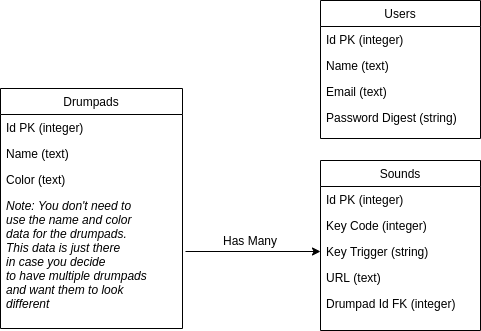

The diagram above was exported from draw.io. Its source (the exported page's mxGraphModel, read from the mxfile embedded in the PNG):
<mxGraphModel dx="935" dy="588" grid="1" gridSize="10" guides="1" tooltips="1" connect="1" arrows="1" fold="1" page="1" pageScale="1" pageWidth="827" pageHeight="1169" math="0" shadow="0">
  <root>
    <mxCell id="WIyWlLk6GJQsqaUBKTNV-0" />
    <mxCell id="WIyWlLk6GJQsqaUBKTNV-1" parent="WIyWlLk6GJQsqaUBKTNV-0" />
    <mxCell id="zkfFHV4jXpPFQw0GAbJ--0" value="Users" style="swimlane;fontStyle=0;align=center;verticalAlign=top;childLayout=stackLayout;horizontal=1;startSize=26;horizontalStack=0;resizeParent=1;resizeLast=0;collapsible=1;marginBottom=0;rounded=0;shadow=0;strokeWidth=1;" parent="WIyWlLk6GJQsqaUBKTNV-1" vertex="1">
      <mxGeometry x="520" y="100" width="160" height="138" as="geometry">
        <mxRectangle x="230" y="140" width="160" height="26" as="alternateBounds" />
      </mxGeometry>
    </mxCell>
    <mxCell id="zkfFHV4jXpPFQw0GAbJ--1" value="Id PK (integer)" style="text;align=left;verticalAlign=top;spacingLeft=4;spacingRight=4;overflow=hidden;rotatable=0;points=[[0,0.5],[1,0.5]];portConstraint=eastwest;" parent="zkfFHV4jXpPFQw0GAbJ--0" vertex="1">
      <mxGeometry y="26" width="160" height="26" as="geometry" />
    </mxCell>
    <mxCell id="zNa_hb-_FSocB5dLaBra-0" value="Name (text)" style="text;align=left;verticalAlign=top;spacingLeft=4;spacingRight=4;overflow=hidden;rotatable=0;points=[[0,0.5],[1,0.5]];portConstraint=eastwest;" vertex="1" parent="zkfFHV4jXpPFQw0GAbJ--0">
      <mxGeometry y="52" width="160" height="26" as="geometry" />
    </mxCell>
    <mxCell id="zkfFHV4jXpPFQw0GAbJ--2" value="Email (text)" style="text;align=left;verticalAlign=top;spacingLeft=4;spacingRight=4;overflow=hidden;rotatable=0;points=[[0,0.5],[1,0.5]];portConstraint=eastwest;rounded=0;shadow=0;html=0;" parent="zkfFHV4jXpPFQw0GAbJ--0" vertex="1">
      <mxGeometry y="78" width="160" height="26" as="geometry" />
    </mxCell>
    <mxCell id="zkfFHV4jXpPFQw0GAbJ--3" value="Password Digest (string)" style="text;align=left;verticalAlign=top;spacingLeft=4;spacingRight=4;overflow=hidden;rotatable=0;points=[[0,0.5],[1,0.5]];portConstraint=eastwest;rounded=0;shadow=0;html=0;" parent="zkfFHV4jXpPFQw0GAbJ--0" vertex="1">
      <mxGeometry y="104" width="160" height="26" as="geometry" />
    </mxCell>
    <mxCell id="zkfFHV4jXpPFQw0GAbJ--6" value="Sounds" style="swimlane;fontStyle=0;align=center;verticalAlign=top;childLayout=stackLayout;horizontal=1;startSize=26;horizontalStack=0;resizeParent=1;resizeLast=0;collapsible=1;marginBottom=0;rounded=0;shadow=0;strokeWidth=1;" parent="WIyWlLk6GJQsqaUBKTNV-1" vertex="1">
      <mxGeometry x="520" y="260" width="160" height="170" as="geometry">
        <mxRectangle x="130" y="380" width="160" height="26" as="alternateBounds" />
      </mxGeometry>
    </mxCell>
    <mxCell id="zkfFHV4jXpPFQw0GAbJ--7" value="Id PK (integer)" style="text;align=left;verticalAlign=top;spacingLeft=4;spacingRight=4;overflow=hidden;rotatable=0;points=[[0,0.5],[1,0.5]];portConstraint=eastwest;" parent="zkfFHV4jXpPFQw0GAbJ--6" vertex="1">
      <mxGeometry y="26" width="160" height="26" as="geometry" />
    </mxCell>
    <mxCell id="zkfFHV4jXpPFQw0GAbJ--8" value="Key Code (integer)" style="text;align=left;verticalAlign=top;spacingLeft=4;spacingRight=4;overflow=hidden;rotatable=0;points=[[0,0.5],[1,0.5]];portConstraint=eastwest;rounded=0;shadow=0;html=0;" parent="zkfFHV4jXpPFQw0GAbJ--6" vertex="1">
      <mxGeometry y="52" width="160" height="26" as="geometry" />
    </mxCell>
    <mxCell id="zkfFHV4jXpPFQw0GAbJ--10" value="Key Trigger (string)" style="text;align=left;verticalAlign=top;spacingLeft=4;spacingRight=4;overflow=hidden;rotatable=0;points=[[0,0.5],[1,0.5]];portConstraint=eastwest;fontStyle=0" parent="zkfFHV4jXpPFQw0GAbJ--6" vertex="1">
      <mxGeometry y="78" width="160" height="26" as="geometry" />
    </mxCell>
    <mxCell id="zkfFHV4jXpPFQw0GAbJ--11" value="URL (text)" style="text;align=left;verticalAlign=top;spacingLeft=4;spacingRight=4;overflow=hidden;rotatable=0;points=[[0,0.5],[1,0.5]];portConstraint=eastwest;" parent="zkfFHV4jXpPFQw0GAbJ--6" vertex="1">
      <mxGeometry y="104" width="160" height="26" as="geometry" />
    </mxCell>
    <mxCell id="zNa_hb-_FSocB5dLaBra-5" value="Drumpad Id FK (integer)" style="text;align=left;verticalAlign=top;spacingLeft=4;spacingRight=4;overflow=hidden;rotatable=0;points=[[0,0.5],[1,0.5]];portConstraint=eastwest;" vertex="1" parent="zkfFHV4jXpPFQw0GAbJ--6">
      <mxGeometry y="130" width="160" height="26" as="geometry" />
    </mxCell>
    <mxCell id="zkfFHV4jXpPFQw0GAbJ--17" value="Drumpads" style="swimlane;fontStyle=0;align=center;verticalAlign=top;childLayout=stackLayout;horizontal=1;startSize=26;horizontalStack=0;resizeParent=1;resizeLast=0;collapsible=1;marginBottom=0;rounded=0;shadow=0;strokeWidth=1;" parent="WIyWlLk6GJQsqaUBKTNV-1" vertex="1">
      <mxGeometry x="200" y="188" width="182" height="240" as="geometry">
        <mxRectangle x="550" y="140" width="160" height="26" as="alternateBounds" />
      </mxGeometry>
    </mxCell>
    <mxCell id="zkfFHV4jXpPFQw0GAbJ--18" value="Id PK (integer)" style="text;align=left;verticalAlign=top;spacingLeft=4;spacingRight=4;overflow=hidden;rotatable=0;points=[[0,0.5],[1,0.5]];portConstraint=eastwest;" parent="zkfFHV4jXpPFQw0GAbJ--17" vertex="1">
      <mxGeometry y="26" width="182" height="26" as="geometry" />
    </mxCell>
    <mxCell id="zkfFHV4jXpPFQw0GAbJ--19" value="Name (text)" style="text;align=left;verticalAlign=top;spacingLeft=4;spacingRight=4;overflow=hidden;rotatable=0;points=[[0,0.5],[1,0.5]];portConstraint=eastwest;rounded=0;shadow=0;html=0;" parent="zkfFHV4jXpPFQw0GAbJ--17" vertex="1">
      <mxGeometry y="52" width="182" height="26" as="geometry" />
    </mxCell>
    <mxCell id="zkfFHV4jXpPFQw0GAbJ--20" value="Color (text)" style="text;align=left;verticalAlign=top;spacingLeft=4;spacingRight=4;overflow=hidden;rotatable=0;points=[[0,0.5],[1,0.5]];portConstraint=eastwest;rounded=0;shadow=0;html=0;" parent="zkfFHV4jXpPFQw0GAbJ--17" vertex="1">
      <mxGeometry y="78" width="182" height="26" as="geometry" />
    </mxCell>
    <mxCell id="zkfFHV4jXpPFQw0GAbJ--24" value="Note: You don't need to &#10;use the name and color &#10;data for the drumpads. &#10;This data is just there &#10;in case you decide &#10;to have multiple drumpads&#10;and want them to look &#10;different " style="text;align=left;verticalAlign=top;spacingLeft=4;spacingRight=4;overflow=hidden;rotatable=0;points=[[0,0.5],[1,0.5]];portConstraint=eastwest;fontStyle=2" parent="zkfFHV4jXpPFQw0GAbJ--17" vertex="1">
      <mxGeometry y="104" width="182" height="116" as="geometry" />
    </mxCell>
    <mxCell id="zNa_hb-_FSocB5dLaBra-1" value="Has Many" style="text;html=1;strokeColor=none;fillColor=none;align=center;verticalAlign=middle;whiteSpace=wrap;rounded=0;" vertex="1" parent="WIyWlLk6GJQsqaUBKTNV-1">
      <mxGeometry x="420" y="330" width="60" height="20" as="geometry" />
    </mxCell>
    <mxCell id="zNa_hb-_FSocB5dLaBra-4" value="" style="endArrow=classic;html=1;entryX=0;entryY=0.5;entryDx=0;entryDy=0;" edge="1" parent="WIyWlLk6GJQsqaUBKTNV-1" target="zkfFHV4jXpPFQw0GAbJ--10">
      <mxGeometry width="50" height="50" relative="1" as="geometry">
        <mxPoint x="385" y="351" as="sourcePoint" />
        <mxPoint x="440" y="270" as="targetPoint" />
      </mxGeometry>
    </mxCell>
  </root>
</mxGraphModel>